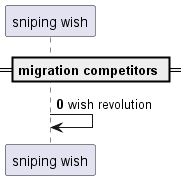

The diagram above was rendered by PlantUML. Its source (embedded in the PNG):
@startuml
participant "sniping wish" as 0
== migration competitors ==
autonumber 0 8
0 -> 0: wish revolution
@enduml